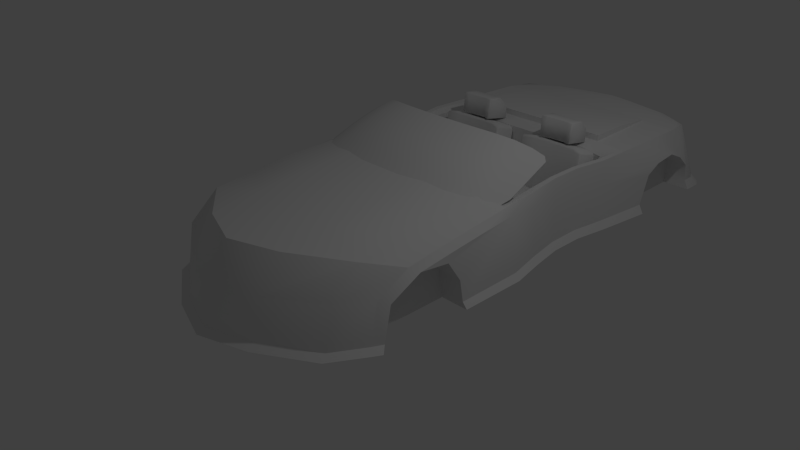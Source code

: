 # Source: CustomCar1_1.blend  (saved by Blender 2.71.0; exported with 4.5.12 LTS)
import bpy
from mathutils import Matrix  # noqa: F401  (used for matrix-valued properties, if any)

bpy.ops.wm.read_factory_settings(use_empty=True)
scene = bpy.context.scene
scene.name = 'Scene'

# ---- collections
col_collection_1 = bpy.data.collections.new('Collection 1'); scene.collection.children.link(col_collection_1)

# ---- materials (node trees are filled in below, after node groups)
mat_material = bpy.data.materials.new('Material')
mat_material.alpha_threshold = 0.0
mat_material.use_transparent_shadow = False
mat_material.roughness = 0.5
mat_material.line_color = (0.0, 0.0, 0.0, 1.0)

# ---- material node trees

# ---- world
world_world = bpy.data.worlds.new('World'); scene.world = world_world
world_world.color = (0.05088, 0.05088, 0.05088)
world_world.use_sun_shadow = False
world_world.sun_shadow_jitter_overblur = 0.0
world_world.cycles.sampling_method = 'MANUAL'
world_world.cycles.sample_map_resolution = 256

# ---- cameras
cam_camera = bpy.data.cameras.new('Camera')
cam_camera.clip_end = 100.0
cam_camera.lens = 35.0
cam_camera.sensor_width = 32.0
cam_camera.sensor_height = 18.0
cam_camera.ortho_scale = 7.314
cam_camera.dof.focus_distance = 0.0
cam_camera.dof.aperture_fstop = 128.0

# ---- lights
light_lamp = bpy.data.lights.new('Lamp', 'POINT')
light_lamp.transmission_factor = 0.0
light_lamp.cutoff_distance = 30.0
light_lamp.energy = 100.0
light_lamp.shadow_buffer_clip_start = 1.001
light_lamp.shadow_soft_size = 0.1
light_lamp.shadow_maximum_resolution = 0.006
light_lamp.use_absolute_resolution = True
light_lamp.cycles.use_multiple_importance_sampling = False

# ---- meshes
me_cube_003 = bpy.data.meshes.new('Cube.003')
me_cube_003.from_pydata([(0.01256, 0.2154, -0.001793), (0.02502, 0.5196, 0.1564), (0.05877, 0.5286, 0.1559), (0.04501, 0.2212, -0.01336), (0.02548, 0.2013, 0.02743), (0.03055, 0.5007, 0.1853), (0.06429, 0.5097, 0.1847), (0.05793, 0.2071, 0.01586), (0.01868, 0.7281, -0.1243), (-0.1763, 0.6876, -0.06134), (-0.2895, 0.594, 0.08679), (-0.278, 0.4834, 0.2629), (-0.1467, 0.3982, 0.3996), (0.05375, 0.3704, 0.4452), (0.2474, 0.4106, 0.3829), (0.3611, 0.5035, 0.2361), (0.351, 0.614, 0.06003), (0.2203, 0.7, -0.07785), (0.02135, 0.6915, -0.08609), (-0.1416, 0.6572, -0.03367), (-0.2364, 0.5776, 0.08926), (-0.2269, 0.4833, 0.2354), (-0.1172, 0.4103, 0.3491), (0.05073, 0.3864, 0.3871), (0.2131, 0.4203, 0.335), (0.308, 0.4994, 0.2126), (0.2993, 0.5937, 0.06643), (0.1899, 0.6671, -0.04776), (0.02033, 0.6716, -0.1336), (-0.1629, 0.6335, -0.07505), (-0.2711, 0.5449, 0.06333), (-0.2619, 0.439, 0.2298), (-0.1378, 0.3565, 0.3603), (0.05362, 0.3294, 0.4043), (0.2388, 0.3681, 0.3446), (0.3463, 0.4577, 0.2043), (0.3349, 0.5637, 0.03768), (0.21, 0.6451, -0.091), (-0.08449, 0.7159, -0.1053), (-0.2463, 0.6455, 0.005487), (-0.2996, 0.5383, 0.1757), (-0.2246, 0.4355, 0.3398), (-0.05052, 0.3763, 0.4354), (0.1562, 0.3828, 0.4266), (0.3175, 0.4526, 0.3169), (0.3719, 0.5593, 0.1475), (0.298, 0.6625, -0.01722), (0.1236, 0.7224, -0.114), (-0.06488, 0.6811, -0.07027), (-0.2001, 0.6213, 0.02168), (-0.2449, 0.5301, 0.1628), (-0.1824, 0.4423, 0.2992), (-0.03672, 0.3914, 0.3788), (0.1367, 0.3967, 0.3714), (0.2717, 0.456, 0.2798), (0.3169, 0.547, 0.1388), (0.2549, 0.6349, 0.00231), (0.109, 0.6863, -0.07766), (0.02018, 0.7188, -0.09288), (0.2015, 0.6933, -0.05162), (0.3199, 0.6154, 0.07165), (0.3301, 0.5148, 0.2302), (0.2278, 0.4298, 0.3634), (0.05188, 0.393, 0.4202), (-0.1301, 0.4187, 0.3785), (-0.2483, 0.4969, 0.2546), (-0.2578, 0.5976, 0.09603), (-0.1551, 0.6823, -0.03659), (-0.07641, 0.66, -0.1158), (-0.2293, 0.5936, -0.01285), (-0.2815, 0.4916, 0.147), (-0.2117, 0.3927, 0.303), (-0.0461, 0.3351, 0.3946), (0.1516, 0.3412, 0.3864), (0.3053, 0.4086, 0.2813), (0.3556, 0.5113, 0.1202), (0.2839, 0.6096, -0.0347), (0.1188, 0.6661, -0.1242), (0.02154, 0.6694, -0.1018), (0.1927, 0.6446, -0.06414), (0.306, 0.5693, 0.05052), (0.3172, 0.4718, 0.2003), (0.2202, 0.3892, 0.3275), (0.05171, 0.3536, 0.382), (-0.1225, 0.3789, 0.3419), (-0.2345, 0.4552, 0.2236), (-0.2418, 0.5528, 0.07408), (-0.1438, 0.6344, -0.04947), (0.01896, 0.7019, -0.1429), (0.2234, 0.6737, -0.09633), (0.3571, 0.5868, 0.04313), (0.3686, 0.4741, 0.2226), (0.2531, 0.3788, 0.3732), (0.05468, 0.3376, 0.4372), (-0.1505, 0.3661, 0.39), (-0.2838, 0.4535, 0.2498), (-0.2944, 0.5662, 0.07038), (-0.1786, 0.6609, -0.07942), (0.1144, 0.7134, -0.08374), (0.2716, 0.6593, 0.002443), (0.3392, 0.5656, 0.1502), (0.291, 0.4682, 0.3034), (0.145, 0.4042, 0.4032), (-0.04288, 0.3984, 0.4111), (-0.2004, 0.453, 0.3241), (-0.2673, 0.5469, 0.1758), (-0.2183, 0.6442, 0.02311), (-0.07249, 0.7077, -0.07585), (0.1104, 0.6642, -0.09361), (0.2595, 0.6117, -0.01407), (0.3252, 0.5212, 0.1244), (0.2805, 0.4266, 0.27), (0.141, 0.3644, 0.3656), (-0.03914, 0.359, 0.3732), (-0.1894, 0.4125, 0.2898), (-0.2517, 0.5038, 0.149), (-0.2038, 0.5978, 0.006023), (-0.0658, 0.6589, -0.0859), (0.1252, 0.6962, -0.1327), (0.3027, 0.6358, -0.03523), (0.379, 0.5311, 0.1321), (0.3245, 0.4219, 0.3054), (0.1597, 0.3502, 0.4181), (-0.05216, 0.3435, 0.427), (-0.2299, 0.4044, 0.3285), (-0.3053, 0.5095, 0.1607), (-0.2499, 0.6183, -0.01204), (-0.0855, 0.6895, -0.1238), (-0.2663, 0.5079, 0.155), (0.04268, 0.5434, 0.1065), (0.04972, 0.4945, 0.174), (-0.2647, 0.483, 0.174), (-0.265, 0.5269, 0.1798), (0.03962, 0.5671, 0.1266), (0.04665, 0.5183, 0.1942), (-0.2634, 0.5021, 0.1988), (0.3623, 0.5217, 0.173), (0.05587, 0.5221, 0.1976), (0.04615, 0.5005, 0.1771), (0.3601, 0.4948, 0.1572), (0.3589, 0.5377, 0.1463), (0.05866, 0.5734, 0.1306), (0.04894, 0.5518, 0.1101), (0.3567, 0.5108, 0.1305), (0.05611, 0.6893, -0.1205), (0.0678, 0.508, 0.1633), (0.03634, 0.4947, 0.1666), (0.02656, 0.6736, -0.1281), (0.0389, 0.7131, -0.1028), (0.05717, 0.5369, 0.1784), (0.02571, 0.5237, 0.1817), (0.00935, 0.6975, -0.1105), (0.04728, 0.5279, 0.1373), (0.04599, 0.5591, 0.1572), (0.04228, 0.6031, 0.01927), (0.04099, 0.6342, 0.03918), (0.1659, 0.5714, 0.0769), (0.1646, 0.6025, 0.0968), (0.1709, 0.4962, 0.1949), (0.1696, 0.5274, 0.2148), (0.05228, 0.4527, 0.2553), (0.05099, 0.4839, 0.2752), (-0.07131, 0.4844, 0.1977), (-0.0726, 0.5156, 0.2176), (-0.07631, 0.5596, 0.07965), (-0.0776, 0.5908, 0.09956), (0.8428, 0.5112, -0.04085), (-2.095, 0.3973, 0.008402), (0.8363, 0.3366, 0.07786), (-2.089, 0.5719, -0.1103), (-2.112, -0.3775, 0.04767), (-2.102, 0.1225, 0.05581), (0.8295, 0.06183, 0.1253), (0.8194, -0.4382, 0.1171), (0.8465, 0.5716, -0.1452), (-2.085, 0.6323, -0.2147), (0.4513, 0.6219, -0.1458), (-1.691, 0.6662, -0.1965), (-1.709, 0.1497, 0.1059), (0.4334, 0.1053, 0.1567), (0.4412, 0.3868, 0.07734), (-1.702, 0.4312, 0.02657), (0.4476, 0.5615, -0.04137), (-1.695, 0.6058, -0.09214), (0.4201, -0.5969, 0.1059), (-1.723, -0.5525, 0.05518), (0.8495, 0.4725, -0.3589), (-2.082, 0.5331, -0.4283), (0.4543, 0.5227, -0.3594), (-1.688, 0.567, -0.4102), (0.8492, 0.1104, -0.663), (-2.082, 0.171, -0.7324), (0.454, 0.1606, -0.6635), (-1.689, 0.2049, -0.7143), (-0.8213, 0.6264, -0.5852), (-0.794, 2.362, -0.2195), (-0.3459, 2.353, -0.2089), (-0.3731, 0.6171, -0.5746), (-0.7943, 0.6904, -0.1276), (-0.7695, 2.272, 0.2057), (-0.3942, 2.264, 0.2146), (-0.4191, 0.6826, -0.1187), (-0.6816, 1.031, -0.003086), (-0.7445, 1.044, -0.05757), (-0.766, 1.059, -0.1305), (-0.6363, 1.118, 0.01637), (-0.666, 1.193, -0.02387), (-0.6754, 1.232, -0.09156), (-0.5943, 1.025, 0.01838), (-0.5485, 1.116, 0.01845), (-0.5138, 1.19, -0.02027), (-0.4997, 1.229, -0.0874), (-0.5059, 1.027, 0.001077), (-0.4401, 1.037, -0.05036), (-0.4146, 1.052, -0.1221), (-0.5512, 0.9409, -0.01838), (-0.5186, 0.8874, -0.08405), (-0.5052, 0.879, -0.161), (-0.6391, 0.9428, -0.02046), (-0.6708, 0.8906, -0.08765), (-0.6809, 0.8826, -0.1652), (-0.6043, 1.068, -0.07008), (-0.5792, 0.932, 0.1465), (-0.6209, 1.1, -0.04801), (-0.591, 0.9547, 0.1621), (-0.5714, 1.093, -0.05811), (-0.5567, 0.9499, 0.1551), (-0.5667, 1.05, -0.08553), (-0.5535, 0.9203, 0.1362), (-0.6134, 1.031, -0.09236), (-0.5858, 0.9069, 0.1314), (-0.6468, 1.062, -0.06917), (-0.6089, 0.9281, 0.1475), (-0.62, 0.644, -0.1711), (-0.6393, 0.07791, 0.1459), (-0.6302, 0.409, 0.05195), (-0.6237, 0.5836, -0.06676), (-0.6526, -0.6243, 0.09515), (-0.617, 0.5449, -0.3848), (-0.6173, 0.1827, -0.6889)], [], [(4, 5, 1, 0), (5, 6, 2, 1), (6, 7, 3, 2), (7, 4, 0, 3), (0, 1, 2, 3), (7, 6, 5, 4), (98, 57, 27, 59), (99, 56, 26, 60), (100, 55, 25, 61), (101, 54, 24, 62), (102, 53, 23, 63), (103, 52, 22, 64), (104, 51, 21, 65), (105, 50, 20, 66), (106, 49, 19, 67), (107, 48, 18, 58), (108, 77, 37, 79), (109, 76, 36, 80), (110, 75, 35, 81), (111, 74, 34, 82), (112, 73, 33, 83), (113, 72, 32, 84), (114, 71, 31, 85), (115, 70, 30, 86), (116, 69, 29, 87), (117, 68, 28, 78), (118, 89, 37, 77), (119, 90, 36, 76), (120, 91, 35, 75), (121, 92, 34, 74), (122, 93, 33, 73), (123, 94, 32, 72), (124, 95, 31, 71), (125, 96, 30, 70), (126, 97, 29, 69), (127, 88, 28, 68), (47, 98, 59, 17), (8, 58, 98, 47), (58, 18, 57, 98), (46, 99, 60, 16), (17, 59, 99, 46), (59, 27, 56, 99), (45, 100, 61, 15), (16, 60, 100, 45), (60, 26, 55, 100), (44, 101, 62, 14), (15, 61, 101, 44), (61, 25, 54, 101), (43, 102, 63, 13), (14, 62, 102, 43), (62, 24, 53, 102), (42, 103, 64, 12), (13, 63, 103, 42), (63, 23, 52, 103), (41, 104, 65, 11), (12, 64, 104, 41), (64, 22, 51, 104), (40, 105, 66, 10), (11, 65, 105, 40), (65, 21, 50, 105), (39, 106, 67, 9), (10, 66, 106, 39), (66, 20, 49, 106), (38, 107, 58, 8), (9, 67, 107, 38), (67, 19, 48, 107), (57, 108, 79, 27), (18, 78, 108, 57), (78, 28, 77, 108), (56, 109, 80, 26), (27, 79, 109, 56), (79, 37, 76, 109), (55, 110, 81, 25), (26, 80, 110, 55), (80, 36, 75, 110), (54, 111, 82, 24), (25, 81, 111, 54), (81, 35, 74, 111), (53, 112, 83, 23), (24, 82, 112, 53), (82, 34, 73, 112), (52, 113, 84, 22), (23, 83, 113, 52), (83, 33, 72, 113), (51, 114, 85, 21), (22, 84, 114, 51), (84, 32, 71, 114), (50, 115, 86, 20), (21, 85, 115, 50), (85, 31, 70, 115), (49, 116, 87, 19), (20, 86, 116, 49), (86, 30, 69, 116), (48, 117, 78, 18), (19, 87, 117, 48), (87, 29, 68, 117), (88, 118, 77, 28), (8, 47, 118, 88), (47, 17, 89, 118), (89, 119, 76, 37), (17, 46, 119, 89), (46, 16, 90, 119), (90, 120, 75, 36), (16, 45, 120, 90), (45, 15, 91, 120), (91, 121, 74, 35), (15, 44, 121, 91), (44, 14, 92, 121), (92, 122, 73, 34), (14, 43, 122, 92), (43, 13, 93, 122), (93, 123, 72, 33), (13, 42, 123, 93), (42, 12, 94, 123), (94, 124, 71, 32), (12, 41, 124, 94), (41, 11, 95, 124), (95, 125, 70, 31), (11, 40, 125, 95), (40, 10, 96, 125), (96, 126, 69, 30), (10, 39, 126, 96), (39, 9, 97, 126), (97, 127, 68, 29), (9, 38, 127, 97), (38, 8, 88, 127), (132, 133, 129, 128), (133, 134, 130, 129), (134, 135, 131, 130), (135, 132, 128, 131), (128, 129, 130, 131), (135, 134, 133, 132), (140, 141, 137, 136), (141, 142, 138, 137), (142, 143, 139, 138), (143, 140, 136, 139), (136, 137, 138, 139), (143, 142, 141, 140), (148, 149, 145, 144), (149, 150, 146, 145), (150, 151, 147, 146), (151, 148, 144, 147), (144, 145, 146, 147), (151, 150, 149, 148), (152, 154, 156), (153, 157, 155), (154, 155, 157, 156), (152, 156, 158), (153, 159, 157), (156, 157, 159, 158), (152, 158, 160), (153, 161, 159), (158, 159, 161, 160), (152, 160, 162), (153, 163, 161), (160, 161, 163, 162), (152, 162, 164), (153, 165, 163), (162, 163, 165, 164), (152, 164, 154), (153, 155, 165), (164, 165, 155, 154), (171, 178, 181, 167), (179, 172, 168, 180), (180, 168, 166, 182), (234, 179, 180, 235), (182, 166, 174, 176), (185, 178, 171, 170), (167, 181, 183, 169), (235, 180, 182, 236), (169, 183, 177, 175), (236, 182, 176, 233), (173, 172, 179, 184), (237, 234, 178, 185), (233, 176, 188, 238), (176, 174, 186, 188), (175, 177, 189, 187), (238, 188, 192, 239), (188, 186, 190, 192), (187, 189, 193, 191), (198, 199, 195, 194), (199, 200, 196, 195), (200, 201, 197, 196), (201, 198, 194, 197), (201, 200, 199, 198), (204, 203, 206, 207), (203, 202, 205, 206), (207, 206, 210, 211), (206, 205, 209, 210), (211, 210, 213, 214), (210, 209, 212, 213), (214, 213, 216, 217), (213, 212, 215, 216), (217, 216, 219, 220), (216, 215, 218, 219), (202, 208, 205), (205, 208, 209), (209, 208, 212), (212, 208, 215), (215, 208, 218), (220, 219, 203, 204), (219, 218, 202, 203), (218, 208, 202), (221, 223, 225), (222, 226, 224), (223, 224, 226, 225), (221, 225, 227), (222, 228, 226), (225, 226, 228, 227), (221, 227, 229), (222, 230, 228), (227, 228, 230, 229), (221, 229, 231), (222, 232, 230), (229, 230, 232, 231), (221, 231, 223), (222, 224, 232), (231, 232, 224, 223), (178, 234, 235, 181), (181, 235, 236, 183), (183, 236, 233, 177), (184, 179, 234, 237), (177, 233, 238, 189), (189, 238, 239, 193)])
me_cube_003.polygons.foreach_set('use_smooth', [True] * 224)
_k = set([(194, 195), (194, 197), (194, 198), (195, 196), (195, 199), (196, 197), (196, 200), (197, 201), (198, 199), (198, 201), (199, 200), (200, 201)])
me_cube_003.attributes.new('sharp_edge', 'BOOLEAN', 'EDGE').data.foreach_set('value', [ (min(e.vertices), max(e.vertices)) in _k for e in me_cube_003.edges])
me_cube_003.use_remesh_preserve_volume = False
me_cube_003.use_remesh_preserve_attributes = False
me_cube_003.use_mirror_vertex_groups = False
me_cube_003.update()
me_cube_001 = bpy.data.meshes.new('Cube.001')
me_cube_001.from_pydata([(0.3161, 0.3471, 1.311), (0.9546, 0.4985, 1.268), (1.408, 0.7447, 1.146), (0.3161, 0.7677, 1.503), (0.9173, 0.9035, 1.452), (1.359, 1.141, 1.311), (0.3161, 1.104, 1.597), (0.883, 1.221, 1.553), (1.307, 1.446, 1.413), (0.3146, 0.3499, 1.302), (0.9517, 0.5013, 1.26), (1.406, 0.7475, 1.138), (0.3146, 0.7705, 1.494), (0.9144, 0.9063, 1.444), (1.356, 1.144, 1.302), (0.3146, 1.107, 1.588), (0.8801, 1.224, 1.545), (1.304, 1.449, 1.404), (1.479, 1.583, 1.302), (0.3153, 1.223, 1.62), (0.8686, 1.335, 1.578), (1.284, 1.557, 1.436), (1.513, 1.274, 1.206), (1.538, 0.8708, 1.055), (0.3153, 0.1467, 1.181), (0.969, 0.3008, 1.152), (1.427, 0.5443, 1.052), (-0.3161, 0.3471, 1.311), (-0.9546, 0.4985, 1.268), (-1.408, 0.7447, 1.146), (-0.3161, 0.7677, 1.503), (-0.9173, 0.9035, 1.452), (-1.359, 1.141, 1.311), (-0.3161, 1.104, 1.597), (-0.883, 1.221, 1.553), (-1.307, 1.446, 1.413), (-0.3146, 0.3499, 1.302), (-0.9517, 0.5013, 1.26), (-1.406, 0.7475, 1.138), (-0.3146, 0.7705, 1.494), (-0.9144, 0.9063, 1.444), (-1.356, 1.144, 1.302), (-0.3146, 1.107, 1.588), (-0.8801, 1.224, 1.545), (-1.304, 1.449, 1.404), (-1.479, 1.583, 1.302), (-0.3153, 1.223, 1.62), (-0.8686, 1.335, 1.578), (-1.284, 1.557, 1.436), (-1.513, 1.274, 1.206), (-1.538, 0.8708, 1.055), (-0.3153, 0.1467, 1.181), (-0.969, 0.3008, 1.152), (-1.427, 0.5443, 1.052), (1.429, 0.5429, 1.056), (0.9705, 0.2994, 1.156), (0.3161, 0.1453, 1.186), (1.386, 0.9448, 1.233), (0.9374, 0.6992, 1.37), (0.3161, 0.5531, 1.422), (0.0, 0.3321, 1.315), (0.6337, 0.3999, 1.297), (1.229, 0.6208, 1.22), (1.54, 0.8694, 1.06), (1.331, 1.315, 1.374), (0.898, 1.086, 1.513), (0.3161, 0.9613, 1.56), (0.0, 0.753, 1.508), (0.6244, 0.8164, 1.485), (1.17, 1.016, 1.396), (1.515, 1.273, 1.211), (1.285, 1.555, 1.44), (0.8701, 1.333, 1.582), (0.3161, 1.222, 1.625), (0.0, 1.09, 1.602), (0.6158, 1.148, 1.581), (1.114, 1.322, 1.501), (1.481, 1.581, 1.307), (1.426, 0.5457, 1.047), (0.9676, 0.3022, 1.148), (0.3146, 0.1481, 1.177), (1.383, 0.9475, 1.224), (0.9345, 0.702, 1.362), (0.3146, 0.5559, 1.413), (0.0, 0.3349, 1.306), (0.6312, 0.4027, 1.288), (1.226, 0.6236, 1.212), (1.537, 0.8722, 1.051), (1.328, 1.318, 1.365), (0.8951, 1.089, 1.505), (0.3146, 0.9641, 1.551), (0.0, 0.7557, 1.499), (0.6219, 0.8192, 1.477), (1.167, 1.019, 1.388), (1.512, 1.276, 1.202), (1.282, 1.558, 1.432), (0.8672, 1.336, 1.574), (0.3146, 1.225, 1.616), (0.0, 1.093, 1.593), (0.6133, 1.151, 1.573), (1.112, 1.325, 1.493), (1.478, 1.584, 1.298), (1.497, 1.449, 1.266), (1.421, 1.632, 1.348), (0.6113, 1.265, 1.605), (0.0, 1.209, 1.625), (1.091, 1.432, 1.526), (1.528, 1.076, 1.133), (1.515, 0.6853, 1.015), (0.0, 0.1321, 1.184), (0.6364, 0.1999, 1.172), (1.253, 0.4241, 1.115), (-1.429, 0.5429, 1.056), (-0.9705, 0.2994, 1.156), (-0.3161, 0.1453, 1.186), (-1.386, 0.9448, 1.233), (-0.9374, 0.6992, 1.37), (-0.3161, 0.5531, 1.422), (-0.6337, 0.3999, 1.297), (-1.229, 0.6208, 1.22), (-1.54, 0.8694, 1.06), (-1.331, 1.315, 1.374), (-0.898, 1.086, 1.513), (-0.3161, 0.9613, 1.56), (-0.6244, 0.8164, 1.485), (-1.17, 1.016, 1.396), (-1.515, 1.273, 1.211), (-1.285, 1.555, 1.44), (-0.8701, 1.333, 1.582), (-0.3161, 1.222, 1.625), (-0.6158, 1.148, 1.581), (-1.114, 1.322, 1.501), (-1.481, 1.581, 1.307), (-1.426, 0.5457, 1.047), (-0.9676, 0.3022, 1.148), (-0.3146, 0.1481, 1.177), (-1.383, 0.9475, 1.224), (-0.9345, 0.702, 1.362), (-0.3146, 0.5559, 1.413), (-0.6312, 0.4027, 1.288), (-1.226, 0.6236, 1.212), (-1.537, 0.8722, 1.051), (-1.328, 1.318, 1.365), (-0.8951, 1.089, 1.505), (-0.3146, 0.9641, 1.551), (-0.6219, 0.8192, 1.477), (-1.167, 1.019, 1.388), (-1.512, 1.276, 1.202), (-1.282, 1.558, 1.432), (-0.8672, 1.336, 1.574), (-0.3146, 1.225, 1.616), (-0.6133, 1.151, 1.573), (-1.112, 1.325, 1.493), (-1.478, 1.584, 1.298), (-1.497, 1.449, 1.266), (-1.421, 1.632, 1.348), (-0.6113, 1.265, 1.605), (-1.091, 1.432, 1.526), (-1.528, 1.076, 1.133), (-1.515, 0.6853, 1.015), (-0.6364, 0.1999, 1.172), (-1.253, 0.4241, 1.115), (1.429, 0.5429, 1.056), (0.9705, 0.2994, 1.156), (0.3161, 0.1453, 1.186), (1.54, 0.8694, 1.06), (1.515, 1.273, 1.211), (1.285, 1.555, 1.44), (0.8701, 1.333, 1.582), (0.3161, 1.222, 1.625), (1.481, 1.581, 1.307), (1.426, 0.5457, 1.047), (0.9676, 0.3022, 1.148), (0.3146, 0.1481, 1.177), (1.537, 0.8722, 1.051), (1.512, 1.276, 1.202), (1.282, 1.558, 1.432), (0.8672, 1.336, 1.574), (0.3146, 1.225, 1.616), (1.478, 1.584, 1.298), (-1.429, 0.5429, 1.056), (-0.9705, 0.2994, 1.156), (-0.3161, 0.1453, 1.186), (-1.54, 0.8694, 1.06), (-1.515, 1.273, 1.211), (-1.285, 1.555, 1.44), (-0.8701, 1.333, 1.582), (-0.3161, 1.222, 1.625), (-1.481, 1.581, 1.307), (-1.426, 0.5457, 1.047), (-0.9676, 0.3022, 1.148), (-0.3146, 0.1481, 1.177), (-1.537, 0.8722, 1.051), (-1.512, 1.276, 1.202), (-1.282, 1.558, 1.432), (-0.8672, 1.336, 1.574), (-0.3146, 1.225, 1.616), (-1.478, 1.584, 1.298), (1.517, 0.6839, 1.019), (1.254, 0.4227, 1.119), (0.6377, 0.1985, 1.176), (1.529, 1.074, 1.137), (1.202, 0.8186, 1.315), (0.6294, 0.6047, 1.404), (1.498, 1.448, 1.27), (1.139, 1.191, 1.46), (0.6196, 1.007, 1.543), (1.423, 1.631, 1.352), (1.093, 1.431, 1.531), (0.6126, 1.264, 1.609), (1.514, 0.6867, 1.011), (1.251, 0.4255, 1.11), (0.6352, 0.2013, 1.168), (1.526, 1.077, 1.129), (1.199, 0.8214, 1.306), (0.6269, 0.6075, 1.396), (1.495, 1.451, 1.262), (1.136, 1.194, 1.452), (0.617, 1.01, 1.535), (1.42, 1.634, 1.344), (1.09, 1.433, 1.522), (0.61, 1.267, 1.601), (-1.517, 0.6839, 1.019), (-1.254, 0.4227, 1.119), (0.0, 0.1307, 1.188), (-0.6377, 0.1985, 1.176), (-1.529, 1.074, 1.137), (-1.202, 0.8186, 1.315), (0.0, 0.5381, 1.426), (-0.6294, 0.6047, 1.404), (-1.498, 1.448, 1.27), (-1.139, 1.191, 1.46), (0.0, 0.947, 1.564), (-0.6196, 1.007, 1.543), (-1.423, 1.631, 1.352), (-1.093, 1.431, 1.531), (0.0, 1.208, 1.629), (-0.6126, 1.264, 1.609), (-1.514, 0.6867, 1.011), (-1.251, 0.4255, 1.11), (0.0, 0.1335, 1.179), (-0.6352, 0.2013, 1.168), (-1.526, 1.077, 1.129), (-1.199, 0.8214, 1.306), (0.0, 0.5408, 1.418), (-0.6269, 0.6075, 1.396), (-1.495, 1.451, 1.262), (-1.136, 1.194, 1.452), (0.0, 0.9497, 1.556), (-0.617, 1.01, 1.535), (-1.42, 1.634, 1.344), (-1.09, 1.433, 1.522), (0.0, 1.211, 1.621), (-0.61, 1.267, 1.601), (1.254, 0.4227, 1.119), (1.517, 0.6839, 1.019), (0.6377, 0.1985, 1.176), (0.0, 0.1307, 1.188), (1.529, 1.074, 1.137), (1.498, 1.448, 1.27), (1.093, 1.431, 1.531), (1.423, 1.631, 1.352), (0.6126, 1.264, 1.609), (0.0, 1.208, 1.629), (1.251, 0.4255, 1.11), (1.514, 0.6867, 1.011), (0.6352, 0.2013, 1.168), (0.0, 0.1335, 1.179), (1.526, 1.077, 1.129), (1.495, 1.451, 1.262), (1.09, 1.433, 1.522), (1.42, 1.634, 1.344), (0.61, 1.267, 1.601), (0.0, 1.211, 1.621), (-1.254, 0.4227, 1.119), (-1.517, 0.6839, 1.019), (-0.6377, 0.1985, 1.176), (-1.529, 1.074, 1.137), (-1.498, 1.448, 1.27), (-1.093, 1.431, 1.531), (-1.423, 1.631, 1.352), (-0.6126, 1.264, 1.609), (-1.251, 0.4255, 1.11), (-1.514, 0.6867, 1.011), (-0.6352, 0.2013, 1.168), (-1.526, 1.077, 1.129), (-1.495, 1.451, 1.262), (-1.09, 1.433, 1.522), (-1.42, 1.634, 1.344), (-0.61, 1.267, 1.601)], [], [(0, 56, 224, 60), (0, 60, 228, 59), (0, 59, 203, 61), (0, 61, 200, 56), (1, 55, 200, 61), (1, 61, 203, 58), (1, 58, 202, 62), (1, 62, 199, 55), (2, 54, 199, 62), (2, 62, 202, 57), (2, 57, 201, 63), (2, 63, 198, 54), (3, 59, 228, 67), (3, 67, 232, 66), (3, 66, 206, 68), (3, 68, 203, 59), (4, 58, 203, 68), (4, 68, 206, 65), (4, 65, 205, 69), (4, 69, 202, 58), (5, 57, 202, 69), (5, 69, 205, 64), (5, 64, 204, 70), (5, 70, 201, 57), (6, 66, 232, 74), (6, 74, 236, 73), (6, 73, 209, 75), (6, 75, 206, 66), (7, 65, 206, 75), (7, 75, 209, 72), (7, 72, 208, 76), (7, 76, 205, 65), (8, 64, 205, 76), (8, 76, 208, 71), (8, 71, 207, 77), (8, 77, 204, 64), (9, 84, 240, 80), (9, 80, 212, 85), (9, 85, 215, 83), (9, 83, 244, 84), (10, 85, 212, 79), (10, 79, 211, 86), (10, 86, 214, 82), (10, 82, 215, 85), (11, 86, 211, 78), (11, 78, 210, 87), (11, 87, 213, 81), (11, 81, 214, 86), (12, 91, 244, 83), (12, 83, 215, 92), (12, 92, 218, 90), (12, 90, 248, 91), (13, 92, 215, 82), (13, 82, 214, 93), (13, 93, 217, 89), (13, 89, 218, 92), (14, 93, 214, 81), (14, 81, 213, 94), (14, 94, 216, 88), (14, 88, 217, 93), (15, 98, 248, 90), (15, 90, 218, 99), (15, 99, 221, 97), (15, 97, 252, 98), (16, 99, 218, 89), (16, 89, 217, 100), (16, 100, 220, 96), (16, 96, 221, 99), (17, 100, 217, 88), (17, 88, 216, 101), (17, 101, 219, 95), (17, 95, 220, 100), (18, 102, 259, 170), (18, 170, 261, 103), (18, 103, 271, 179), (18, 179, 269, 102), (19, 104, 262, 169), (19, 169, 263, 105), (19, 105, 273, 178), (19, 178, 272, 104), (20, 106, 260, 168), (20, 168, 262, 104), (20, 104, 272, 177), (20, 177, 270, 106), (21, 103, 261, 167), (21, 167, 260, 106), (21, 106, 270, 176), (21, 176, 271, 103), (22, 107, 258, 166), (22, 166, 259, 102), (22, 102, 269, 175), (22, 175, 268, 107), (23, 108, 255, 165), (23, 165, 258, 107), (23, 107, 268, 174), (23, 174, 265, 108), (24, 109, 257, 164), (24, 164, 256, 110), (24, 110, 266, 173), (24, 173, 267, 109), (25, 110, 256, 163), (25, 163, 254, 111), (25, 111, 264, 172), (25, 172, 266, 110), (26, 111, 254, 162), (26, 162, 255, 108), (26, 108, 265, 171), (26, 171, 264, 111), (27, 60, 224, 114), (27, 114, 225, 118), (27, 118, 229, 117), (27, 117, 228, 60), (28, 118, 225, 113), (28, 113, 223, 119), (28, 119, 227, 116), (28, 116, 229, 118), (29, 119, 223, 112), (29, 112, 222, 120), (29, 120, 226, 115), (29, 115, 227, 119), (30, 67, 228, 117), (30, 117, 229, 124), (30, 124, 233, 123), (30, 123, 232, 67), (31, 124, 229, 116), (31, 116, 227, 125), (31, 125, 231, 122), (31, 122, 233, 124), (32, 125, 227, 115), (32, 115, 226, 126), (32, 126, 230, 121), (32, 121, 231, 125), (33, 74, 232, 123), (33, 123, 233, 130), (33, 130, 237, 129), (33, 129, 236, 74), (34, 130, 233, 122), (34, 122, 231, 131), (34, 131, 235, 128), (34, 128, 237, 130), (35, 131, 231, 121), (35, 121, 230, 132), (35, 132, 234, 127), (35, 127, 235, 131), (36, 135, 240, 84), (36, 84, 244, 138), (36, 138, 245, 139), (36, 139, 241, 135), (37, 134, 241, 139), (37, 139, 245, 137), (37, 137, 243, 140), (37, 140, 239, 134), (38, 133, 239, 140), (38, 140, 243, 136), (38, 136, 242, 141), (38, 141, 238, 133), (39, 138, 244, 91), (39, 91, 248, 144), (39, 144, 249, 145), (39, 145, 245, 138), (40, 137, 245, 145), (40, 145, 249, 143), (40, 143, 247, 146), (40, 146, 243, 137), (41, 136, 243, 146), (41, 146, 247, 142), (41, 142, 246, 147), (41, 147, 242, 136), (42, 144, 248, 98), (42, 98, 252, 150), (42, 150, 253, 151), (42, 151, 249, 144), (43, 143, 249, 151), (43, 151, 253, 149), (43, 149, 251, 152), (43, 152, 247, 143), (44, 142, 247, 152), (44, 152, 251, 148), (44, 148, 250, 153), (44, 153, 246, 142), (45, 188, 278, 154), (45, 154, 286, 197), (45, 197, 288, 155), (45, 155, 280, 188), (46, 187, 281, 156), (46, 156, 289, 196), (46, 196, 273, 105), (46, 105, 263, 187), (47, 186, 279, 157), (47, 157, 287, 195), (47, 195, 289, 156), (47, 156, 281, 186), (48, 185, 280, 155), (48, 155, 288, 194), (48, 194, 287, 157), (48, 157, 279, 185), (49, 184, 277, 158), (49, 158, 285, 193), (49, 193, 286, 154), (49, 154, 278, 184), (50, 183, 275, 159), (50, 159, 283, 192), (50, 192, 285, 158), (50, 158, 277, 183), (51, 182, 257, 109), (51, 109, 267, 191), (51, 191, 284, 160), (51, 160, 276, 182), (52, 181, 276, 160), (52, 160, 284, 190), (52, 190, 282, 161), (52, 161, 274, 181), (53, 180, 274, 161), (53, 161, 282, 189), (53, 189, 283, 159), (53, 159, 275, 180)])
me_cube_001.polygons.foreach_set('use_smooth', [True] * 216)
_k = set([(54, 198), (54, 199), (55, 199), (55, 200), (56, 200), (56, 224), (63, 198), (63, 201), (70, 201), (70, 204), (71, 207), (71, 208), (72, 208), (72, 209), (73, 209), (73, 236), (77, 204), (77, 207), (78, 210), (78, 211), (79, 211), (79, 212), (80, 212), (80, 240), (87, 210), (87, 213), (94, 213), (94, 216), (95, 219), (95, 220), (96, 220), (96, 221), (97, 221), (97, 252), (101, 216), (101, 219), (112, 222), (112, 223), (113, 223), (113, 225), (114, 224), (114, 225), (120, 222), (120, 226), (126, 226), (126, 230), (127, 234), (127, 235), (128, 235), (128, 237), (129, 236), (129, 237), (132, 230), (132, 234), (133, 238), (133, 239), (134, 239), (134, 241), (135, 240), (135, 241), (141, 238), (141, 242), (147, 242), (147, 246), (148, 250), (148, 251), (149, 251), (149, 253), (150, 252), (150, 253), (153, 246), (153, 250), (162, 254), (162, 255), (163, 254), (163, 256), (164, 256), (164, 257), (165, 255), (165, 258), (166, 258), (166, 259), (167, 260), (167, 261), (168, 260), (168, 262), (169, 262), (169, 263), (170, 259), (170, 261), (171, 264), (171, 265), (172, 264), (172, 266), (173, 266), (173, 267), (174, 265), (174, 268), (175, 268), (175, 269), (176, 270), (176, 271), (177, 270), (177, 272), (178, 272), (178, 273), (179, 269), (179, 271), (180, 274), (180, 275), (181, 274), (181, 276), (182, 257), (182, 276), (183, 275), (183, 277), (184, 277), (184, 278), (185, 279), (185, 280), (186, 279), (186, 281), (187, 263), (187, 281), (188, 278), (188, 280), (189, 282), (189, 283), (190, 282), (190, 284), (191, 267), (191, 284), (192, 283), (192, 285), (193, 285), (193, 286), (194, 287), (194, 288), (195, 287), (195, 289), (196, 273), (196, 289), (197, 286), (197, 288)])
me_cube_001.attributes.new('sharp_edge', 'BOOLEAN', 'EDGE').data.foreach_set('value', [ (min(e.vertices), max(e.vertices)) in _k for e in me_cube_001.edges])
me_cube_001.materials.append(mat_material)
me_cube_001.use_remesh_preserve_volume = False
me_cube_001.use_remesh_preserve_attributes = False
me_cube_001.use_mirror_vertex_groups = False
me_cube_001.update()
me_cube = bpy.data.meshes.new('Cube')
me_cube.from_pydata([(1.593, -0.9004, 0.7901), (1.347, -1.38, 0.9417), (0.0, -2.116, 1.0), (0.6503, -1.884, 0.991), (1.593, 0.6616, 0.9696), (0.0, 0.1452, 1.18), (0.6503, 0.229, 1.171), (0.0, -0.5899, 1.126), (0.0, -1.296, 1.067), (0.6503, -1.198, 1.058), (0.6503, -0.5115, 1.117), (1.347, -0.177, 1.068), (1.347, -0.7783, 1.009), (1.593, 0.1409, 0.9164), (1.593, -0.3798, 0.857), (1.245, 4.956, 0.8731), (0.9978, 5.089, 0.8826), (0.0, 5.211, 0.895), (0.3073, 5.188, 0.8882), (1.595, 4.996, 0.1153), (1.348, 5.15, 0.1153), (0.0, 5.271, 0.1153), (0.652, 5.248, 0.1153), (0.6503, -2.203, 0.5656), (0.0, -2.416, 0.5566), (1.347, -1.78, 0.5964), (1.593, -1.362, 0.5516), (0.6503, -2.306, 0.04461), (0.0, -2.519, 0.04461), (1.347, -1.883, 0.04461), (1.593, -1.465, 0.04461), (1.668, -0.7886, 0.7194), (1.668, 0.7079, 0.8806), (1.668, 0.2091, 0.8328), (1.668, -0.2898, 0.7795), (1.569, 2.707, 0.6227), (1.489, 1.766, 0.7345), (1.435, 4.821, 0.8898), (1.67, 4.861, 0.1138), (1.668, -1.231, 0.5053), (1.668, -1.329, 0.05029), (1.656, 5.094, -0.01719), (1.4, 5.252, -0.01719), (0.0, 5.376, -0.01719), (0.677, 5.352, -0.01719), (0.6752, -2.409, -0.01719), (0.0, -2.624, -0.01719), (1.398, -1.974, -0.01719), (1.655, -1.544, -0.01719), (1.733, 4.955, -0.01719), (1.733, -1.405, -0.01719), (1.668, -0.3634, 0.6624), (1.668, -0.1664, 0.3668), (1.668, -0.1145, 0.06091), (1.67, 4.695, 0.1138), (1.668, 4.658, 0.3668), (1.668, 4.468, 0.5412), (1.668, 3.652, 0.5053), (1.668, 3.874, 0.6191), (1.67, 3.502, 0.1034), (1.733, -0.1145, -0.01719), (1.733, 3.502, -0.01719), (1.732, 4.695, -0.01587), (1.668, 0.8259, 0.07153), (1.489, 1.766, 0.08215), (1.569, 2.707, 0.09277), (1.733, 0.8259, -0.01719), (1.553, 1.766, -0.01719), (1.632, 2.707, -0.01719), (1.337, -0.7886, 0.7194), (1.337, -1.231, 0.5053), (1.337, -1.329, 0.05029), (1.337, -1.405, -0.01719), (1.337, -0.3634, 0.6624), (1.337, -0.1664, 0.3668), (1.337, -0.1145, 0.06091), (1.337, 4.695, 0.1138), (1.337, 4.658, 0.3668), (1.337, 4.468, 0.5412), (1.337, 3.652, 0.5053), (1.337, 3.874, 0.6191), (1.337, 3.502, 0.1034), (1.337, -0.1145, -0.01719), (1.337, 3.502, -0.01719), (1.337, 4.695, -0.01587), (1.539, 2.707, 0.9646), (1.459, 1.766, 0.9674), (1.499, 4.417, 0.9202), (1.489, 2.237, 0.08746), (1.553, 2.237, -0.01719), (1.489, 2.237, 0.6786), (1.459, 2.237, 0.966), (1.568, 1.296, 0.07684), (1.632, 1.296, -0.01719), (1.584, 1.237, 0.8075), (1.538, 1.214, 0.9685), (1.504, 0.7056, 0.9686), (1.268, 0.5223, 1.083), (0.0, 0.197, 1.141), (0.6706, 0.253, 1.133), (1.214, 4.932, 0.8896), (0.9692, 5.035, 0.8988), (0.0, 5.153, 0.931), (0.2971, 5.134, 0.9198), (1.363, 4.774, 0.8876), (1.456, 2.706, 0.9636), (1.385, 1.786, 0.9664), (1.419, 4.432, 0.917), (1.385, 2.246, 0.965), (1.445, 1.246, 0.9675), (1.668, 4.215, 0.6584), (1.337, 4.215, 0.6584), (1.337, 4.117, -0.0165), (1.337, 4.117, 0.1087), (1.337, 4.171, 0.4339), (1.518, 3.617, 0.941), (1.437, 3.218, 0.9395), (0.966, 4.89, 0.9227), (1.002, 4.432, 0.9453), (1.076, 3.218, 0.9678), (0.2979, 4.989, 0.9327), (0.3402, 4.432, 0.9453), (0.3989, 3.218, 0.9678), (0.0, 5.0, 0.9394), (0.0, 4.432, 0.9453), (0.0, 3.218, 0.9678), (1.444, 0.7927, 0.8943), (1.242, 0.5139, 1.043), (0.0, 0.2224, 1.1), (0.6737, 0.2778, 1.092), (1.4, 2.672, 0.8894), (1.334, 1.783, 0.8922), (1.334, 2.228, 0.8908), (1.373, 1.298, 0.8932), (1.338, 2.907, 0.9032), (1.049, 2.951, 0.9305), (0.4263, 2.951, 0.9305), (0.0, 2.951, 0.9305), (1.401, 1.315, 0.1634), (1.211, 1.095, 0.1634), (0.0, 0.8092, 0.1634), (0.6763, 0.8634, 0.1634), (1.36, 2.652, 0.1634), (1.298, 1.781, 0.1634), (1.298, 2.217, 0.1634), (1.358, 1.547, 0.1634), (1.299, 2.877, 0.1634), (1.03, 2.921, 0.1634), (0.4433, 2.921, 0.1634), (0.0, 2.921, 0.1634), (0.7405, 1.079, 0.1634), (0.6372, 1.781, 0.1634), (0.6374, 2.217, 0.1634), (0.6976, 1.27, 0.1634), (0.0, 1.042, 0.1634), (0.0, 1.781, 0.1634), (0.0, 2.217, 0.1634), (0.0, 1.27, 0.1634), (1.324, 0.5103, 1.079), (1.002, 4.432, 0.9641), (1.076, 3.218, 1.055), (0.3402, 4.432, 0.9641), (0.3989, 3.218, 1.055), (0.0, 4.432, 0.9641), (0.0, 3.218, 1.055), (1.668, 4.341, 0.5998), (1.337, 4.341, 0.5998), (1.337, 4.406, -0.01619), (1.337, 4.406, 0.1113), (1.337, 4.414, 0.4004), (1.508, 4.044, 0.9299), (1.428, 3.825, 0.9283), (1.039, 3.825, 0.9565), (1.039, 3.825, 1.029), (0.3696, 3.825, 1.029), (0.0, 3.825, 1.029), (0.4329, 2.939, 0.6078), (0.0, 2.939, 0.6078), (1.042, 2.939, 0.6078), (1.322, 2.896, 0.5911), (1.384, 2.665, 0.6053), (1.38, 1.185, 0.6083), (1.335, 1.392, 0.6076), (1.32, 2.223, 0.6061), (1.308, 1.782, 0.6069), (0.0, 0.5711, 0.7336), (0.6747, 0.6314, 0.7283), (1.212, 0.8927, 0.6988), (1.338, 3.124, 0.9032), (1.049, 3.168, 0.9305), (0.4263, 3.168, 0.9305), (0.0, 3.168, 0.9305), (0.3834, 1.631, 0.1009), (0.4147, 2.599, 0.1009), (1.034, 2.599, 0.1009), (1.065, 1.631, 0.1009), (0.3834, 1.631, 0.2905), (0.3845, 1.665, 0.3145), (0.4136, 2.564, 0.2703), (0.4147, 2.599, 0.243), (1.034, 2.599, 0.243), (1.035, 2.564, 0.2703), (1.064, 1.665, 0.3145), (1.065, 1.631, 0.2905), (0.2444, 1.67, 0.338), (0.2734, 2.569, 0.2938), (1.165, 2.568, 0.2905), (1.194, 1.669, 0.3347), (0.242, 1.636, 0.1009), (0.2108, 1.669, 0.1009), (0.24, 2.572, 0.1009), (0.2732, 2.603, 0.1009), (1.165, 2.602, 0.1009), (1.198, 2.571, 0.1009), (1.227, 1.668, 0.1009), (1.196, 1.635, 0.1009), (0.2108, 1.669, 0.3181), (0.242, 1.636, 0.3143), (0.2304, 1.657, 0.3307), (0.2732, 2.603, 0.2667), (0.24, 2.572, 0.2737), (0.26, 2.584, 0.2849), (1.198, 2.571, 0.2699), (1.165, 2.602, 0.2633), (1.179, 2.583, 0.281), (1.196, 1.635, 0.3109), (1.227, 1.668, 0.3143), (1.207, 1.656, 0.3273), (0.3834, 2.949, 0.928), (0.4147, 2.787, 0.02637), (1.034, 2.787, 0.02637), (1.065, 2.949, 0.9273), (0.3834, 2.704, 1.01), (0.3845, 2.668, 0.9829), (0.4136, 2.566, 0.108), (0.4147, 2.596, 0.06869), (1.034, 2.592, 0.06869), (1.035, 2.563, 0.108), (1.064, 2.664, 0.983), (1.065, 2.7, 1.01), (0.2444, 2.607, 0.974), (0.2734, 2.505, 0.1109), (1.165, 2.509, 0.1109), (1.194, 2.611, 0.9754), (0.242, 2.949, 0.9165), (0.2108, 2.943, 0.8719), (0.24, 2.792, 0.05056), (0.2732, 2.787, 0.02221), (1.165, 2.787, 0.02319), (1.198, 2.792, 0.0517), (1.227, 2.943, 0.8731), (1.196, 2.949, 0.9179), (0.2108, 2.637, 0.9661), (0.242, 2.647, 1.0), (0.2304, 2.621, 0.9836), (0.2732, 2.539, 0.0716), (0.24, 2.535, 0.102), (0.26, 2.517, 0.09496), (1.198, 2.54, 0.1021), (1.165, 2.543, 0.07158), (1.179, 2.522, 0.09434), (1.196, 2.651, 1.001), (1.227, 2.641, 0.9676), (1.207, 2.625, 0.9848), (0.5499, 2.769, 1.318), (0.5504, 2.742, 1.31), (0.5653, 2.703, 1.039), (0.5659, 2.727, 1.026), (0.8835, 2.727, 1.026), (0.8841, 2.703, 1.039), (0.899, 2.742, 1.31), (0.8996, 2.769, 1.318), (0.4785, 2.719, 1.311), (0.4934, 2.68, 1.04), (0.9506, 2.683, 1.04), (0.9655, 2.722, 1.311), (0.4613, 2.738, 1.309), (0.4773, 2.745, 1.319), (0.4714, 2.727, 1.314), (0.4934, 2.703, 1.027), (0.4763, 2.699, 1.037), (0.4866, 2.687, 1.035), (0.9678, 2.703, 1.037), (0.9507, 2.706, 1.027), (0.9577, 2.691, 1.035), (0.9667, 2.749, 1.319), (0.9827, 2.742, 1.309), (0.9725, 2.731, 1.314), (0.5503, 2.952, 1.292), (0.5499, 2.946, 1.3), (0.5543, 3.081, 0.954), (0.5538, 3.092, 0.9625), (0.8725, 3.092, 0.9625), (0.872, 3.081, 0.954), (0.8996, 2.946, 1.3), (0.8991, 2.952, 1.292), (0.4773, 2.945, 1.299), (0.4778, 2.952, 1.29), (0.4613, 2.942, 1.289), (0.4701, 2.95, 1.286), (0.4647, 3.083, 0.9619), (0.4731, 3.093, 0.9656), (0.4813, 3.092, 0.9612), (0.4818, 3.08, 0.9527), (0.9391, 3.08, 0.953), (0.9397, 3.092, 0.9615), (0.9562, 3.083, 0.9623), (0.9478, 3.093, 0.9659), (0.9827, 2.942, 1.289), (0.9739, 2.95, 1.286), (0.9663, 2.952, 1.291), (0.9667, 2.945, 1.299), (0.8484, 2.764, 0.9068), (0.8484, 2.786, 0.9068), (0.8707, 2.786, 0.9068), (0.8707, 2.764, 0.9068), (0.8484, 2.764, 1.07), (0.8484, 2.786, 1.07), (0.8707, 2.786, 1.07), (0.8707, 2.764, 1.07), (0.574, 2.764, 0.9068), (0.574, 2.786, 0.9068), (0.5964, 2.786, 0.9068), (0.5964, 2.764, 0.9068), (0.574, 2.764, 1.07), (0.574, 2.786, 1.07), (0.5964, 2.786, 1.07), (0.5964, 2.764, 1.07), (0.4688, 2.719, 1.173), (0.9753, 2.723, 1.173), (0.4716, 3.082, 1.157), (0.463, 3.073, 1.157), (0.9609, 3.082, 1.157), (0.9695, 3.073, 1.157), (0.4795, 3.082, 1.157), (0.5521, 3.082, 1.158), (0.8858, 3.082, 1.158), (0.953, 3.082, 1.157)], [], [(7, 10, 6, 5), (2, 3, 9, 8), (8, 9, 10, 7), (1, 12, 9, 3), (12, 11, 10, 9), (0, 14, 12, 1), (14, 13, 11, 12), (17, 18, 22, 21), (18, 16, 20, 22), (16, 15, 19, 20), (3, 2, 24, 23), (1, 3, 23, 25), (0, 1, 25, 26), (25, 23, 27, 29), (26, 25, 29, 30), (23, 24, 28, 27), (14, 0, 31, 34), (4, 13, 33, 32), (26, 30, 40, 39), (19, 15, 37, 38), (13, 14, 34, 33), (57, 35, 65, 59), (0, 26, 39, 31), (88, 65, 35, 90), (19, 38, 49, 41), (40, 30, 48, 50), (29, 27, 45, 47), (30, 29, 47, 48), (27, 28, 46, 45), (21, 22, 44, 43), (22, 20, 42, 44), (20, 19, 41, 42), (32, 33, 51, 52), (31, 51, 33, 34), (63, 53, 60, 66), (49, 38, 54, 62), (59, 65, 68, 61), (88, 64, 67, 89), (92, 63, 66, 93), (53, 63, 32, 52), (92, 94, 32, 63), (37, 55, 54, 38), (58, 57, 79, 80), (62, 54, 76, 84), (60, 53, 75, 82), (59, 61, 83, 81), (110, 58, 80, 111), (55, 56, 78, 77), (54, 55, 77, 76), (57, 59, 81, 79), (53, 52, 74, 75), (52, 51, 73, 74), (51, 31, 69, 73), (40, 50, 72, 71), (39, 40, 71, 70), (31, 39, 70, 69), (167, 84, 76, 168), (169, 168, 76, 77), (114, 111, 80, 79), (72, 82, 75, 71), (71, 75, 74, 70), (70, 74, 73, 69), (90, 35, 85, 91), (94, 36, 86, 95), (35, 57, 58, 85), (110, 115, 85, 58), (56, 55, 37, 87), (64, 88, 90, 36), (65, 88, 89, 68), (36, 90, 91, 86), (64, 92, 93, 67), (64, 36, 94, 92), (32, 94, 95, 4), (4, 95, 109, 96), (91, 85, 105, 108), (87, 37, 104, 107), (170, 87, 107, 171), (95, 86, 106, 109), (86, 91, 108, 106), (37, 15, 100, 104), (18, 17, 102, 103), (16, 18, 103, 101), (15, 16, 101, 100), (5, 6, 99, 98), (6, 158, 97, 99), (158, 4, 96, 97), (165, 110, 111, 166), (83, 112, 113, 81), (79, 81, 113, 114), (169, 166, 111, 114), (165, 170, 115, 110), (85, 115, 116, 105), (107, 104, 117, 118), (171, 107, 118, 172), (101, 117, 104, 100), (118, 117, 120, 121), (121, 124, 163, 161), (121, 120, 123, 124), (125, 122, 162, 164), (103, 120, 117, 101), (102, 123, 120, 103), (122, 125, 137, 136), (119, 122, 136, 135), (116, 119, 135, 134), (105, 116, 134, 130), (96, 109, 133, 126), (108, 105, 130, 132), (109, 106, 131, 133), (106, 108, 132, 131), (98, 99, 129, 128), (99, 97, 127, 129), (97, 96, 126, 127), (176, 177, 149, 148), (178, 176, 148, 147), (179, 178, 147, 146), (180, 179, 146, 142), (181, 182, 145, 138), (183, 180, 142, 144), (182, 184, 143, 145), (184, 183, 144, 143), (185, 186, 141, 140), (186, 187, 139, 141), (187, 181, 138, 139), (138, 145, 153, 150), (145, 143, 151, 153), (143, 144, 152, 151), (150, 153, 157, 154), (153, 151, 155, 157), (151, 152, 156, 155), (144, 142, 146, 152), (146, 147, 148, 152), (148, 149, 156, 152), (138, 150, 141, 139), (141, 150, 154, 140), (11, 158, 6, 10), (13, 4, 158, 11), (173, 159, 161, 174), (174, 161, 163, 175), (122, 119, 160, 162), (118, 121, 161, 159), (172, 118, 159, 173), (112, 167, 168, 113), (114, 113, 168, 169), (115, 170, 171, 116), (56, 165, 166, 78), (77, 78, 166, 169), (56, 87, 170, 165), (116, 171, 172, 119), (160, 173, 174, 162), (162, 174, 175, 164), (119, 172, 173, 160), (136, 137, 177, 176), (135, 136, 176, 178), (134, 135, 178, 179), (130, 134, 179, 180), (126, 133, 182, 181), (132, 130, 180, 183), (133, 131, 184, 182), (131, 132, 183, 184), (128, 129, 186, 185), (129, 127, 187, 186), (127, 126, 181, 187), (137, 136, 190, 191), (136, 135, 189, 190), (135, 134, 188, 189), (201, 202, 207, 206), (197, 198, 205, 204), (216, 220, 210, 209), (203, 195, 215, 225), (199, 200, 194, 193), (202, 201, 198, 197), (194, 200, 223, 212), (199, 193, 211, 219), (222, 226, 214, 213), (204, 205, 221, 220, 216, 218), (198, 201, 200, 199), (202, 197, 196, 203), (218, 217, 196, 197, 204), (206, 207, 227, 226, 222, 224), (205, 198, 199, 219, 221), (224, 223, 200, 201, 206), (207, 202, 203, 225, 227), (203, 196, 192, 195), (216, 217, 218), (219, 220, 221), (222, 223, 224), (225, 226, 227), (216, 209, 208, 217), (210, 220, 219, 211), (222, 213, 212, 223), (214, 226, 225, 215), (192, 196, 217, 208), (237, 242, 243, 238), (233, 240, 241, 234), (252, 245, 246, 256), (239, 261, 251, 231), (235, 229, 230, 236), (238, 233, 234, 237), (230, 248, 259, 236), (235, 255, 247, 229), (258, 249, 250, 262), (240, 254, 252, 256, 257, 241), (234, 235, 236, 237), (238, 239, 232, 233), (254, 240, 233, 232, 253), (242, 260, 258, 262, 263, 243), (241, 257, 255, 235, 234), (260, 242, 237, 236, 259), (243, 263, 261, 239, 238), (239, 231, 228, 232), (252, 254, 253), (255, 257, 256), (258, 260, 259), (261, 263, 262), (252, 253, 244, 245), (246, 247, 255, 256), (258, 259, 248, 249), (250, 251, 261, 262), (228, 244, 253, 232), (269, 274, 275, 270), (265, 272, 273, 266), (300, 303, 279, 280), (330, 334, 302, 301), (267, 279, 303, 290), (270, 265, 266, 269), (337, 336, 295, 310), (293, 304, 283, 268), (308, 311, 285, 286), (272, 278, 276, 328, 280, 281, 273), (266, 267, 268, 269), (270, 271, 264, 265), (278, 272, 265, 264, 277), (274, 284, 282, 329, 286, 287, 275), (273, 281, 279, 267, 266), (284, 274, 269, 268, 283), (275, 287, 285, 271, 270), (289, 296, 277, 264), (276, 278, 277), (279, 281, 280), (282, 284, 283), (285, 287, 286), (328, 331, 300, 280), (332, 337, 310, 309), (329, 333, 308, 286), (334, 335, 291, 302), (282, 283, 304, 306), (271, 285, 311, 294), (276, 277, 296, 298), (336, 335, 288, 295), (267, 290, 293, 268), (292, 293, 290, 291), (288, 289, 294, 295), (299, 298, 296, 297), (302, 303, 300, 301), (307, 306, 304, 305), (310, 311, 308, 309), (297, 296, 289, 288), (330, 331, 298, 299), (291, 290, 303, 302), (305, 304, 293, 292), (332, 333, 306, 307), (295, 294, 311, 310), (271, 294, 289, 264), (316, 317, 313, 312), (317, 318, 314, 313), (318, 319, 315, 314), (319, 316, 312, 315), (312, 313, 314, 315), (319, 318, 317, 316), (324, 325, 321, 320), (325, 326, 322, 321), (326, 327, 323, 322), (327, 324, 320, 323), (320, 321, 322, 323), (327, 326, 325, 324), (299, 297, 334, 330), (305, 292, 336, 337), (276, 298, 331, 328), (307, 305, 337, 332), (282, 306, 333, 329), (297, 288, 335, 334), (292, 291, 335, 336), (301, 300, 331, 330), (309, 308, 333, 332)])
me_cube.polygons.foreach_set('use_smooth', [True] * 284)
_k = set([(0, 1), (0, 14), (0, 26), (1, 3), (2, 3), (4, 13), (4, 95), (4, 158), (5, 6), (6, 158), (13, 14), (19, 20), (19, 38), (20, 22), (21, 22), (26, 30), (27, 28), (27, 29), (29, 30), (30, 40), (31, 34), (31, 39), (31, 51), (32, 33), (33, 34), (37, 87), (38, 54), (39, 40), (40, 50), (51, 52), (52, 53), (53, 60), (53, 63), (54, 55), (54, 62), (55, 56), (56, 165), (57, 58), (57, 59), (58, 110), (59, 61), (59, 65), (63, 92), (64, 88), (64, 92), (65, 88), (69, 70), (69, 73), (70, 71), (71, 72), (73, 74), (74, 75), (75, 82), (76, 77), (76, 84), (77, 78), (78, 166), (79, 80), (79, 81), (80, 111), (81, 83), (85, 91), (85, 115), (86, 91), (86, 95), (87, 107), (87, 170), (96, 97), (96, 109), (97, 99), (98, 99), (101, 103), (101, 117), (102, 103), (105, 108), (105, 116), (106, 108), (106, 109), (107, 118), (110, 165), (111, 166), (115, 170), (116, 119), (117, 120), (118, 121), (118, 159), (118, 172), (119, 122), (119, 160), (119, 172), (120, 123), (121, 124), (122, 125), (126, 127), (126, 133), (127, 129), (128, 129), (130, 132), (130, 134), (131, 132), (131, 133), (134, 135), (135, 136), (136, 137), (138, 139), (138, 145), (139, 141), (140, 141), (142, 144), (142, 146), (143, 144), (143, 145), (146, 147), (147, 148), (148, 149), (159, 161), (159, 173), (160, 162), (160, 173), (161, 163), (162, 164), (188, 189), (189, 190), (190, 191)])
me_cube.attributes.new('sharp_edge', 'BOOLEAN', 'EDGE').data.foreach_set('value', [ (min(e.vertices), max(e.vertices)) in _k for e in me_cube.edges])
me_cube.materials.append(mat_material)
me_cube.use_remesh_preserve_volume = False
me_cube.use_remesh_preserve_attributes = False
me_cube.use_mirror_vertex_groups = False
me_cube.update()

# ---- objects
ob_cube_002 = bpy.data.objects.new('Cube.002', me_cube_003)
ob_cube_001 = bpy.data.objects.new('Cube.001', me_cube_001)
ob_cube = bpy.data.objects.new('Cube', me_cube)
ob_lamp = bpy.data.objects.new('Lamp', light_lamp)
ob_camera = bpy.data.objects.new('Camera', cam_camera)

# ---- transforms, parenting, visibility, modifiers, constraints
ob_cube_002.location = (0.6326, 0.8459, 0.8198)
ob_cube_002.rotation_euler = (-0.2072, 0.02744, 0.01537)
ob_cube_002.lineart.crease_threshold = 0.0
_m = ob_cube_002.modifiers.new('EdgeSplit', 'EDGE_SPLIT')
_m.use_edge_angle = False
ob_cube_001.location = (0.0, -0.05278, -0.04094)
ob_cube_001.lock_rotations_4d = False
ob_cube_001.empty_display_type = 'ARROWS'
ob_cube_001.lineart.crease_threshold = 0.0
ob_cube.location = (0.0, 0.0, 0.0)
ob_cube.lock_rotations_4d = False
ob_cube.empty_display_type = 'ARROWS'
ob_cube.lineart.crease_threshold = 0.0
_m = ob_cube.modifiers.new('Mirror', 'MIRROR')
_m.use_clip = True
_m = ob_cube.modifiers.new('EdgeSplit', 'EDGE_SPLIT')
_m.use_edge_angle = False
ob_lamp.location = (4.076, 1.005, 5.904)
ob_lamp.rotation_euler = (0.6503, 0.05522, 1.866)
ob_lamp.lock_rotations_4d = False
ob_lamp.empty_display_type = 'ARROWS'
ob_lamp.color = (0.0, 0.0, 0.0, 0.0)
ob_lamp.lineart.crease_threshold = 0.0
ob_camera.location = (7.481, -6.508, 5.344)
ob_camera.rotation_euler = (1.109, 0.01082, 0.8149)
ob_camera.lock_rotations_4d = False
ob_camera.empty_display_type = 'ARROWS'
ob_camera.color = (0.0, 0.0, 0.0, 0.0)
ob_camera.display_type = 'WIRE'
ob_camera.lineart.crease_threshold = 0.0

# ---- collection membership
col_collection_1.objects.link(ob_cube_002)
col_collection_1.objects.link(ob_cube_001)
col_collection_1.objects.link(ob_cube)
col_collection_1.objects.link(ob_lamp)
col_collection_1.objects.link(ob_camera)

# ---- scene / render settings (as saved in the file)
scene.camera = ob_camera
scene.frame_start = 1; scene.frame_end = 250; scene.frame_set(1)
scene.render.engine = 'BLENDER_EEVEE_NEXT'
scene.render.resolution_percentage = 50
scene.render.dither_intensity = 0.0
scene.cycles.use_denoising = False
scene.cycles.samples = 10
scene.cycles.sampling_pattern = 'TABULATED_SOBOL'
scene.cycles.light_sampling_threshold = 0.0
scene.cycles.use_adaptive_sampling = False
scene.cycles.use_light_tree = False
scene.cycles.blur_glossy = 0.0
scene.cycles.volume_bounces = 1
scene.cycles.pixel_filter_type = 'GAUSSIAN'
scene.cycles.sample_clamp_indirect = 0.0
scene.view_settings.view_transform = 'Standard'
bpy.context.view_layer.update()
